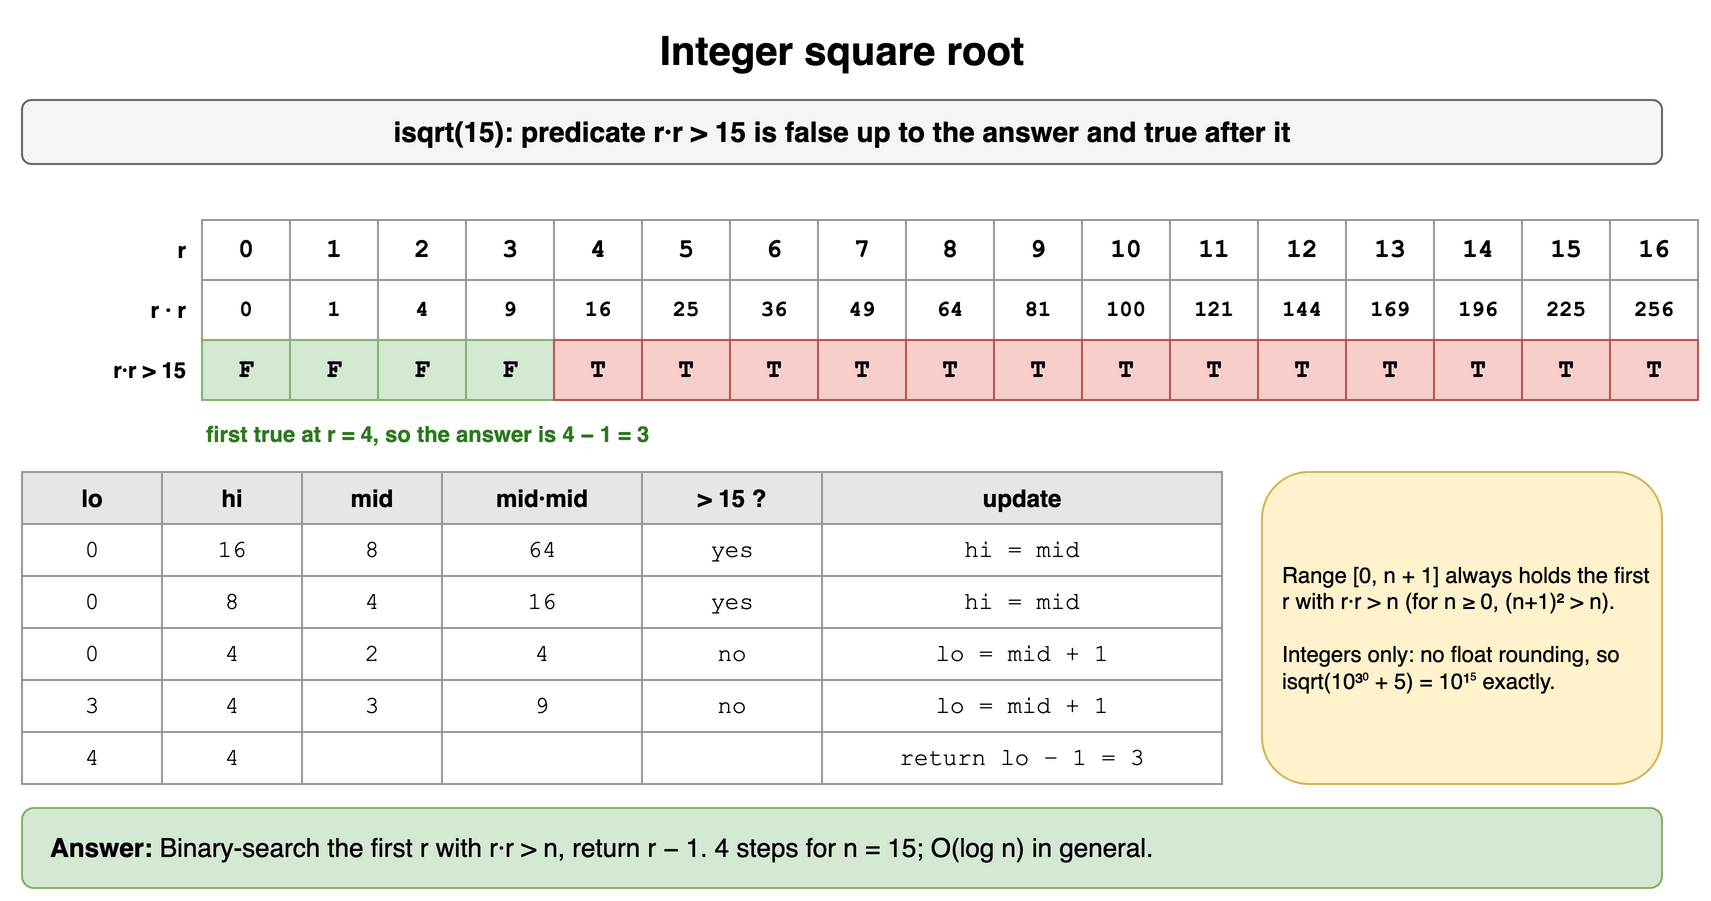

The diagram above was exported from draw.io. Its source (the exported page's mxGraphModel, read from the mxfile embedded in the PNG):
<mxGraphModel dx="900" dy="460" grid="1" gridSize="10" guides="1" tooltips="1" connect="1" arrows="1" fold="1" page="1" pageScale="1" pageWidth="900" pageHeight="460" math="0" shadow="0">
  <root>
    <mxCell id="0" />
    <mxCell id="1" parent="0" />
    <mxCell id="t91" value="Integer square root" style="text;html=1;align=center;verticalAlign=middle;whiteSpace=wrap;fontSize=20;fontStyle=1;" vertex="1" parent="1">
      <mxGeometry x="40" y="10" width="820" height="30" as="geometry" />
    </mxCell>
    <mxCell id="t92" value="isqrt(15): predicate r·r &gt; 15 is false up to the answer and true after it" style="rounded=1;whiteSpace=wrap;html=1;fillColor=#f5f5f5;strokeColor=#666666;fontStyle=1;fontSize=14;" vertex="1" parent="1">
      <mxGeometry x="40" y="50" width="820" height="32" as="geometry" />
    </mxCell>
    <mxCell id="t93" value="r" style="text;html=1;whiteSpace=wrap;fontSize=11;align=right;verticalAlign=middle;fontStyle=1;" vertex="1" parent="1">
      <mxGeometry x="44" y="110" width="80" height="30" as="geometry" />
    </mxCell>
    <mxCell id="t94" value="0" style="rounded=0;whiteSpace=wrap;html=1;fontFamily=Courier New;fontStyle=1;fontSize=13;fillColor=#ffffff;strokeColor=#999999;" vertex="1" parent="1">
      <mxGeometry x="130" y="110" width="44" height="30" as="geometry" />
    </mxCell>
    <mxCell id="t95" value="1" style="rounded=0;whiteSpace=wrap;html=1;fontFamily=Courier New;fontStyle=1;fontSize=13;fillColor=#ffffff;strokeColor=#999999;" vertex="1" parent="1">
      <mxGeometry x="174" y="110" width="44" height="30" as="geometry" />
    </mxCell>
    <mxCell id="t96" value="2" style="rounded=0;whiteSpace=wrap;html=1;fontFamily=Courier New;fontStyle=1;fontSize=13;fillColor=#ffffff;strokeColor=#999999;" vertex="1" parent="1">
      <mxGeometry x="218" y="110" width="44" height="30" as="geometry" />
    </mxCell>
    <mxCell id="t97" value="3" style="rounded=0;whiteSpace=wrap;html=1;fontFamily=Courier New;fontStyle=1;fontSize=13;fillColor=#ffffff;strokeColor=#999999;" vertex="1" parent="1">
      <mxGeometry x="262" y="110" width="44" height="30" as="geometry" />
    </mxCell>
    <mxCell id="t98" value="4" style="rounded=0;whiteSpace=wrap;html=1;fontFamily=Courier New;fontStyle=1;fontSize=13;fillColor=#ffffff;strokeColor=#999999;" vertex="1" parent="1">
      <mxGeometry x="306" y="110" width="44" height="30" as="geometry" />
    </mxCell>
    <mxCell id="t99" value="5" style="rounded=0;whiteSpace=wrap;html=1;fontFamily=Courier New;fontStyle=1;fontSize=13;fillColor=#ffffff;strokeColor=#999999;" vertex="1" parent="1">
      <mxGeometry x="350" y="110" width="44" height="30" as="geometry" />
    </mxCell>
    <mxCell id="t910" value="6" style="rounded=0;whiteSpace=wrap;html=1;fontFamily=Courier New;fontStyle=1;fontSize=13;fillColor=#ffffff;strokeColor=#999999;" vertex="1" parent="1">
      <mxGeometry x="394" y="110" width="44" height="30" as="geometry" />
    </mxCell>
    <mxCell id="t911" value="7" style="rounded=0;whiteSpace=wrap;html=1;fontFamily=Courier New;fontStyle=1;fontSize=13;fillColor=#ffffff;strokeColor=#999999;" vertex="1" parent="1">
      <mxGeometry x="438" y="110" width="44" height="30" as="geometry" />
    </mxCell>
    <mxCell id="t912" value="8" style="rounded=0;whiteSpace=wrap;html=1;fontFamily=Courier New;fontStyle=1;fontSize=13;fillColor=#ffffff;strokeColor=#999999;" vertex="1" parent="1">
      <mxGeometry x="482" y="110" width="44" height="30" as="geometry" />
    </mxCell>
    <mxCell id="t913" value="9" style="rounded=0;whiteSpace=wrap;html=1;fontFamily=Courier New;fontStyle=1;fontSize=13;fillColor=#ffffff;strokeColor=#999999;" vertex="1" parent="1">
      <mxGeometry x="526" y="110" width="44" height="30" as="geometry" />
    </mxCell>
    <mxCell id="t914" value="10" style="rounded=0;whiteSpace=wrap;html=1;fontFamily=Courier New;fontStyle=1;fontSize=13;fillColor=#ffffff;strokeColor=#999999;" vertex="1" parent="1">
      <mxGeometry x="570" y="110" width="44" height="30" as="geometry" />
    </mxCell>
    <mxCell id="t915" value="11" style="rounded=0;whiteSpace=wrap;html=1;fontFamily=Courier New;fontStyle=1;fontSize=13;fillColor=#ffffff;strokeColor=#999999;" vertex="1" parent="1">
      <mxGeometry x="614" y="110" width="44" height="30" as="geometry" />
    </mxCell>
    <mxCell id="t916" value="12" style="rounded=0;whiteSpace=wrap;html=1;fontFamily=Courier New;fontStyle=1;fontSize=13;fillColor=#ffffff;strokeColor=#999999;" vertex="1" parent="1">
      <mxGeometry x="658" y="110" width="44" height="30" as="geometry" />
    </mxCell>
    <mxCell id="t917" value="13" style="rounded=0;whiteSpace=wrap;html=1;fontFamily=Courier New;fontStyle=1;fontSize=13;fillColor=#ffffff;strokeColor=#999999;" vertex="1" parent="1">
      <mxGeometry x="702" y="110" width="44" height="30" as="geometry" />
    </mxCell>
    <mxCell id="t918" value="14" style="rounded=0;whiteSpace=wrap;html=1;fontFamily=Courier New;fontStyle=1;fontSize=13;fillColor=#ffffff;strokeColor=#999999;" vertex="1" parent="1">
      <mxGeometry x="746" y="110" width="44" height="30" as="geometry" />
    </mxCell>
    <mxCell id="t919" value="15" style="rounded=0;whiteSpace=wrap;html=1;fontFamily=Courier New;fontStyle=1;fontSize=13;fillColor=#ffffff;strokeColor=#999999;" vertex="1" parent="1">
      <mxGeometry x="790" y="110" width="44" height="30" as="geometry" />
    </mxCell>
    <mxCell id="t920" value="16" style="rounded=0;whiteSpace=wrap;html=1;fontFamily=Courier New;fontStyle=1;fontSize=13;fillColor=#ffffff;strokeColor=#999999;" vertex="1" parent="1">
      <mxGeometry x="834" y="110" width="44" height="30" as="geometry" />
    </mxCell>
    <mxCell id="t921" value="r · r" style="text;html=1;whiteSpace=wrap;fontSize=11;align=right;verticalAlign=middle;fontStyle=1;" vertex="1" parent="1">
      <mxGeometry x="44" y="140" width="80" height="30" as="geometry" />
    </mxCell>
    <mxCell id="t922" value="0" style="rounded=0;whiteSpace=wrap;html=1;fontFamily=Courier New;fontStyle=1;fontSize=13;fillColor=#ffffff;strokeColor=#999999;fontSize=11;" vertex="1" parent="1">
      <mxGeometry x="130" y="140" width="44" height="30" as="geometry" />
    </mxCell>
    <mxCell id="t923" value="1" style="rounded=0;whiteSpace=wrap;html=1;fontFamily=Courier New;fontStyle=1;fontSize=13;fillColor=#ffffff;strokeColor=#999999;fontSize=11;" vertex="1" parent="1">
      <mxGeometry x="174" y="140" width="44" height="30" as="geometry" />
    </mxCell>
    <mxCell id="t924" value="4" style="rounded=0;whiteSpace=wrap;html=1;fontFamily=Courier New;fontStyle=1;fontSize=13;fillColor=#ffffff;strokeColor=#999999;fontSize=11;" vertex="1" parent="1">
      <mxGeometry x="218" y="140" width="44" height="30" as="geometry" />
    </mxCell>
    <mxCell id="t925" value="9" style="rounded=0;whiteSpace=wrap;html=1;fontFamily=Courier New;fontStyle=1;fontSize=13;fillColor=#ffffff;strokeColor=#999999;fontSize=11;" vertex="1" parent="1">
      <mxGeometry x="262" y="140" width="44" height="30" as="geometry" />
    </mxCell>
    <mxCell id="t926" value="16" style="rounded=0;whiteSpace=wrap;html=1;fontFamily=Courier New;fontStyle=1;fontSize=13;fillColor=#ffffff;strokeColor=#999999;fontSize=11;" vertex="1" parent="1">
      <mxGeometry x="306" y="140" width="44" height="30" as="geometry" />
    </mxCell>
    <mxCell id="t927" value="25" style="rounded=0;whiteSpace=wrap;html=1;fontFamily=Courier New;fontStyle=1;fontSize=13;fillColor=#ffffff;strokeColor=#999999;fontSize=11;" vertex="1" parent="1">
      <mxGeometry x="350" y="140" width="44" height="30" as="geometry" />
    </mxCell>
    <mxCell id="t928" value="36" style="rounded=0;whiteSpace=wrap;html=1;fontFamily=Courier New;fontStyle=1;fontSize=13;fillColor=#ffffff;strokeColor=#999999;fontSize=11;" vertex="1" parent="1">
      <mxGeometry x="394" y="140" width="44" height="30" as="geometry" />
    </mxCell>
    <mxCell id="t929" value="49" style="rounded=0;whiteSpace=wrap;html=1;fontFamily=Courier New;fontStyle=1;fontSize=13;fillColor=#ffffff;strokeColor=#999999;fontSize=11;" vertex="1" parent="1">
      <mxGeometry x="438" y="140" width="44" height="30" as="geometry" />
    </mxCell>
    <mxCell id="t930" value="64" style="rounded=0;whiteSpace=wrap;html=1;fontFamily=Courier New;fontStyle=1;fontSize=13;fillColor=#ffffff;strokeColor=#999999;fontSize=11;" vertex="1" parent="1">
      <mxGeometry x="482" y="140" width="44" height="30" as="geometry" />
    </mxCell>
    <mxCell id="t931" value="81" style="rounded=0;whiteSpace=wrap;html=1;fontFamily=Courier New;fontStyle=1;fontSize=13;fillColor=#ffffff;strokeColor=#999999;fontSize=11;" vertex="1" parent="1">
      <mxGeometry x="526" y="140" width="44" height="30" as="geometry" />
    </mxCell>
    <mxCell id="t932" value="100" style="rounded=0;whiteSpace=wrap;html=1;fontFamily=Courier New;fontStyle=1;fontSize=13;fillColor=#ffffff;strokeColor=#999999;fontSize=11;" vertex="1" parent="1">
      <mxGeometry x="570" y="140" width="44" height="30" as="geometry" />
    </mxCell>
    <mxCell id="t933" value="121" style="rounded=0;whiteSpace=wrap;html=1;fontFamily=Courier New;fontStyle=1;fontSize=13;fillColor=#ffffff;strokeColor=#999999;fontSize=11;" vertex="1" parent="1">
      <mxGeometry x="614" y="140" width="44" height="30" as="geometry" />
    </mxCell>
    <mxCell id="t934" value="144" style="rounded=0;whiteSpace=wrap;html=1;fontFamily=Courier New;fontStyle=1;fontSize=13;fillColor=#ffffff;strokeColor=#999999;fontSize=11;" vertex="1" parent="1">
      <mxGeometry x="658" y="140" width="44" height="30" as="geometry" />
    </mxCell>
    <mxCell id="t935" value="169" style="rounded=0;whiteSpace=wrap;html=1;fontFamily=Courier New;fontStyle=1;fontSize=13;fillColor=#ffffff;strokeColor=#999999;fontSize=11;" vertex="1" parent="1">
      <mxGeometry x="702" y="140" width="44" height="30" as="geometry" />
    </mxCell>
    <mxCell id="t936" value="196" style="rounded=0;whiteSpace=wrap;html=1;fontFamily=Courier New;fontStyle=1;fontSize=13;fillColor=#ffffff;strokeColor=#999999;fontSize=11;" vertex="1" parent="1">
      <mxGeometry x="746" y="140" width="44" height="30" as="geometry" />
    </mxCell>
    <mxCell id="t937" value="225" style="rounded=0;whiteSpace=wrap;html=1;fontFamily=Courier New;fontStyle=1;fontSize=13;fillColor=#ffffff;strokeColor=#999999;fontSize=11;" vertex="1" parent="1">
      <mxGeometry x="790" y="140" width="44" height="30" as="geometry" />
    </mxCell>
    <mxCell id="t938" value="256" style="rounded=0;whiteSpace=wrap;html=1;fontFamily=Courier New;fontStyle=1;fontSize=13;fillColor=#ffffff;strokeColor=#999999;fontSize=11;" vertex="1" parent="1">
      <mxGeometry x="834" y="140" width="44" height="30" as="geometry" />
    </mxCell>
    <mxCell id="t939" value="r·r &gt; 15" style="text;html=1;whiteSpace=wrap;fontSize=11;align=right;verticalAlign=middle;fontStyle=1;" vertex="1" parent="1">
      <mxGeometry x="44" y="170" width="80" height="30" as="geometry" />
    </mxCell>
    <mxCell id="t940" value="F" style="rounded=0;whiteSpace=wrap;html=1;fontFamily=Courier New;fontStyle=1;fontSize=13;fillColor=#d5e8d4;strokeColor=#82b366;" vertex="1" parent="1">
      <mxGeometry x="130" y="170" width="44" height="30" as="geometry" />
    </mxCell>
    <mxCell id="t941" value="F" style="rounded=0;whiteSpace=wrap;html=1;fontFamily=Courier New;fontStyle=1;fontSize=13;fillColor=#d5e8d4;strokeColor=#82b366;" vertex="1" parent="1">
      <mxGeometry x="174" y="170" width="44" height="30" as="geometry" />
    </mxCell>
    <mxCell id="t942" value="F" style="rounded=0;whiteSpace=wrap;html=1;fontFamily=Courier New;fontStyle=1;fontSize=13;fillColor=#d5e8d4;strokeColor=#82b366;" vertex="1" parent="1">
      <mxGeometry x="218" y="170" width="44" height="30" as="geometry" />
    </mxCell>
    <mxCell id="t943" value="F" style="rounded=0;whiteSpace=wrap;html=1;fontFamily=Courier New;fontStyle=1;fontSize=13;fillColor=#d5e8d4;strokeColor=#82b366;" vertex="1" parent="1">
      <mxGeometry x="262" y="170" width="44" height="30" as="geometry" />
    </mxCell>
    <mxCell id="t944" value="T" style="rounded=0;whiteSpace=wrap;html=1;fontFamily=Courier New;fontStyle=1;fontSize=13;fillColor=#f8cecc;strokeColor=#b85450;" vertex="1" parent="1">
      <mxGeometry x="306" y="170" width="44" height="30" as="geometry" />
    </mxCell>
    <mxCell id="t945" value="T" style="rounded=0;whiteSpace=wrap;html=1;fontFamily=Courier New;fontStyle=1;fontSize=13;fillColor=#f8cecc;strokeColor=#b85450;" vertex="1" parent="1">
      <mxGeometry x="350" y="170" width="44" height="30" as="geometry" />
    </mxCell>
    <mxCell id="t946" value="T" style="rounded=0;whiteSpace=wrap;html=1;fontFamily=Courier New;fontStyle=1;fontSize=13;fillColor=#f8cecc;strokeColor=#b85450;" vertex="1" parent="1">
      <mxGeometry x="394" y="170" width="44" height="30" as="geometry" />
    </mxCell>
    <mxCell id="t947" value="T" style="rounded=0;whiteSpace=wrap;html=1;fontFamily=Courier New;fontStyle=1;fontSize=13;fillColor=#f8cecc;strokeColor=#b85450;" vertex="1" parent="1">
      <mxGeometry x="438" y="170" width="44" height="30" as="geometry" />
    </mxCell>
    <mxCell id="t948" value="T" style="rounded=0;whiteSpace=wrap;html=1;fontFamily=Courier New;fontStyle=1;fontSize=13;fillColor=#f8cecc;strokeColor=#b85450;" vertex="1" parent="1">
      <mxGeometry x="482" y="170" width="44" height="30" as="geometry" />
    </mxCell>
    <mxCell id="t949" value="T" style="rounded=0;whiteSpace=wrap;html=1;fontFamily=Courier New;fontStyle=1;fontSize=13;fillColor=#f8cecc;strokeColor=#b85450;" vertex="1" parent="1">
      <mxGeometry x="526" y="170" width="44" height="30" as="geometry" />
    </mxCell>
    <mxCell id="t950" value="T" style="rounded=0;whiteSpace=wrap;html=1;fontFamily=Courier New;fontStyle=1;fontSize=13;fillColor=#f8cecc;strokeColor=#b85450;" vertex="1" parent="1">
      <mxGeometry x="570" y="170" width="44" height="30" as="geometry" />
    </mxCell>
    <mxCell id="t951" value="T" style="rounded=0;whiteSpace=wrap;html=1;fontFamily=Courier New;fontStyle=1;fontSize=13;fillColor=#f8cecc;strokeColor=#b85450;" vertex="1" parent="1">
      <mxGeometry x="614" y="170" width="44" height="30" as="geometry" />
    </mxCell>
    <mxCell id="t952" value="T" style="rounded=0;whiteSpace=wrap;html=1;fontFamily=Courier New;fontStyle=1;fontSize=13;fillColor=#f8cecc;strokeColor=#b85450;" vertex="1" parent="1">
      <mxGeometry x="658" y="170" width="44" height="30" as="geometry" />
    </mxCell>
    <mxCell id="t953" value="T" style="rounded=0;whiteSpace=wrap;html=1;fontFamily=Courier New;fontStyle=1;fontSize=13;fillColor=#f8cecc;strokeColor=#b85450;" vertex="1" parent="1">
      <mxGeometry x="702" y="170" width="44" height="30" as="geometry" />
    </mxCell>
    <mxCell id="t954" value="T" style="rounded=0;whiteSpace=wrap;html=1;fontFamily=Courier New;fontStyle=1;fontSize=13;fillColor=#f8cecc;strokeColor=#b85450;" vertex="1" parent="1">
      <mxGeometry x="746" y="170" width="44" height="30" as="geometry" />
    </mxCell>
    <mxCell id="t955" value="T" style="rounded=0;whiteSpace=wrap;html=1;fontFamily=Courier New;fontStyle=1;fontSize=13;fillColor=#f8cecc;strokeColor=#b85450;" vertex="1" parent="1">
      <mxGeometry x="790" y="170" width="44" height="30" as="geometry" />
    </mxCell>
    <mxCell id="t956" value="T" style="rounded=0;whiteSpace=wrap;html=1;fontFamily=Courier New;fontStyle=1;fontSize=13;fillColor=#f8cecc;strokeColor=#b85450;" vertex="1" parent="1">
      <mxGeometry x="834" y="170" width="44" height="30" as="geometry" />
    </mxCell>
    <mxCell id="t957" value="first true at r = 4, so the answer is 4 − 1 = 3" style="text;html=1;whiteSpace=wrap;fontSize=11;fontStyle=1;fontColor=#2d7a1f;align=left;" vertex="1" parent="1">
      <mxGeometry x="130" y="204" width="600" height="18" as="geometry" />
    </mxCell>
    <mxCell id="t958" value="lo" style="whiteSpace=wrap;html=1;fillColor=#e6e6e6;strokeColor=#999999;fontStyle=1;fontSize=12;" vertex="1" parent="1">
      <mxGeometry x="40" y="236" width="70" height="26" as="geometry" />
    </mxCell>
    <mxCell id="t959" value="hi" style="whiteSpace=wrap;html=1;fillColor=#e6e6e6;strokeColor=#999999;fontStyle=1;fontSize=12;" vertex="1" parent="1">
      <mxGeometry x="110" y="236" width="70" height="26" as="geometry" />
    </mxCell>
    <mxCell id="t960" value="mid" style="whiteSpace=wrap;html=1;fillColor=#e6e6e6;strokeColor=#999999;fontStyle=1;fontSize=12;" vertex="1" parent="1">
      <mxGeometry x="180" y="236" width="70" height="26" as="geometry" />
    </mxCell>
    <mxCell id="t961" value="mid·mid" style="whiteSpace=wrap;html=1;fillColor=#e6e6e6;strokeColor=#999999;fontStyle=1;fontSize=12;" vertex="1" parent="1">
      <mxGeometry x="250" y="236" width="100" height="26" as="geometry" />
    </mxCell>
    <mxCell id="t962" value="&gt; 15 ?" style="whiteSpace=wrap;html=1;fillColor=#e6e6e6;strokeColor=#999999;fontStyle=1;fontSize=12;" vertex="1" parent="1">
      <mxGeometry x="350" y="236" width="90" height="26" as="geometry" />
    </mxCell>
    <mxCell id="t963" value="update" style="whiteSpace=wrap;html=1;fillColor=#e6e6e6;strokeColor=#999999;fontStyle=1;fontSize=12;" vertex="1" parent="1">
      <mxGeometry x="440" y="236" width="200" height="26" as="geometry" />
    </mxCell>
    <mxCell id="t964" value="0" style="whiteSpace=wrap;html=1;strokeColor=#999999;fontSize=12;fillColor=#ffffff;fontFamily=Courier New;" vertex="1" parent="1">
      <mxGeometry x="40" y="262" width="70" height="26" as="geometry" />
    </mxCell>
    <mxCell id="t965" value="16" style="whiteSpace=wrap;html=1;strokeColor=#999999;fontSize=12;fillColor=#ffffff;fontFamily=Courier New;" vertex="1" parent="1">
      <mxGeometry x="110" y="262" width="70" height="26" as="geometry" />
    </mxCell>
    <mxCell id="t966" value="8" style="whiteSpace=wrap;html=1;strokeColor=#999999;fontSize=12;fillColor=#ffffff;fontFamily=Courier New;" vertex="1" parent="1">
      <mxGeometry x="180" y="262" width="70" height="26" as="geometry" />
    </mxCell>
    <mxCell id="t967" value="64" style="whiteSpace=wrap;html=1;strokeColor=#999999;fontSize=12;fillColor=#ffffff;fontFamily=Courier New;" vertex="1" parent="1">
      <mxGeometry x="250" y="262" width="100" height="26" as="geometry" />
    </mxCell>
    <mxCell id="t968" value="yes" style="whiteSpace=wrap;html=1;strokeColor=#999999;fontSize=12;fillColor=#ffffff;fontFamily=Courier New;" vertex="1" parent="1">
      <mxGeometry x="350" y="262" width="90" height="26" as="geometry" />
    </mxCell>
    <mxCell id="t969" value="hi = mid" style="whiteSpace=wrap;html=1;strokeColor=#999999;fontSize=12;fillColor=#ffffff;fontFamily=Courier New;" vertex="1" parent="1">
      <mxGeometry x="440" y="262" width="200" height="26" as="geometry" />
    </mxCell>
    <mxCell id="t970" value="0" style="whiteSpace=wrap;html=1;strokeColor=#999999;fontSize=12;fillColor=#ffffff;fontFamily=Courier New;" vertex="1" parent="1">
      <mxGeometry x="40" y="288" width="70" height="26" as="geometry" />
    </mxCell>
    <mxCell id="t971" value="8" style="whiteSpace=wrap;html=1;strokeColor=#999999;fontSize=12;fillColor=#ffffff;fontFamily=Courier New;" vertex="1" parent="1">
      <mxGeometry x="110" y="288" width="70" height="26" as="geometry" />
    </mxCell>
    <mxCell id="t972" value="4" style="whiteSpace=wrap;html=1;strokeColor=#999999;fontSize=12;fillColor=#ffffff;fontFamily=Courier New;" vertex="1" parent="1">
      <mxGeometry x="180" y="288" width="70" height="26" as="geometry" />
    </mxCell>
    <mxCell id="t973" value="16" style="whiteSpace=wrap;html=1;strokeColor=#999999;fontSize=12;fillColor=#ffffff;fontFamily=Courier New;" vertex="1" parent="1">
      <mxGeometry x="250" y="288" width="100" height="26" as="geometry" />
    </mxCell>
    <mxCell id="t974" value="yes" style="whiteSpace=wrap;html=1;strokeColor=#999999;fontSize=12;fillColor=#ffffff;fontFamily=Courier New;" vertex="1" parent="1">
      <mxGeometry x="350" y="288" width="90" height="26" as="geometry" />
    </mxCell>
    <mxCell id="t975" value="hi = mid" style="whiteSpace=wrap;html=1;strokeColor=#999999;fontSize=12;fillColor=#ffffff;fontFamily=Courier New;" vertex="1" parent="1">
      <mxGeometry x="440" y="288" width="200" height="26" as="geometry" />
    </mxCell>
    <mxCell id="t976" value="0" style="whiteSpace=wrap;html=1;strokeColor=#999999;fontSize=12;fillColor=#ffffff;fontFamily=Courier New;" vertex="1" parent="1">
      <mxGeometry x="40" y="314" width="70" height="26" as="geometry" />
    </mxCell>
    <mxCell id="t977" value="4" style="whiteSpace=wrap;html=1;strokeColor=#999999;fontSize=12;fillColor=#ffffff;fontFamily=Courier New;" vertex="1" parent="1">
      <mxGeometry x="110" y="314" width="70" height="26" as="geometry" />
    </mxCell>
    <mxCell id="t978" value="2" style="whiteSpace=wrap;html=1;strokeColor=#999999;fontSize=12;fillColor=#ffffff;fontFamily=Courier New;" vertex="1" parent="1">
      <mxGeometry x="180" y="314" width="70" height="26" as="geometry" />
    </mxCell>
    <mxCell id="t979" value="4" style="whiteSpace=wrap;html=1;strokeColor=#999999;fontSize=12;fillColor=#ffffff;fontFamily=Courier New;" vertex="1" parent="1">
      <mxGeometry x="250" y="314" width="100" height="26" as="geometry" />
    </mxCell>
    <mxCell id="t980" value="no" style="whiteSpace=wrap;html=1;strokeColor=#999999;fontSize=12;fillColor=#ffffff;fontFamily=Courier New;" vertex="1" parent="1">
      <mxGeometry x="350" y="314" width="90" height="26" as="geometry" />
    </mxCell>
    <mxCell id="t981" value="lo = mid + 1" style="whiteSpace=wrap;html=1;strokeColor=#999999;fontSize=12;fillColor=#ffffff;fontFamily=Courier New;" vertex="1" parent="1">
      <mxGeometry x="440" y="314" width="200" height="26" as="geometry" />
    </mxCell>
    <mxCell id="t982" value="3" style="whiteSpace=wrap;html=1;strokeColor=#999999;fontSize=12;fillColor=#ffffff;fontFamily=Courier New;" vertex="1" parent="1">
      <mxGeometry x="40" y="340" width="70" height="26" as="geometry" />
    </mxCell>
    <mxCell id="t983" value="4" style="whiteSpace=wrap;html=1;strokeColor=#999999;fontSize=12;fillColor=#ffffff;fontFamily=Courier New;" vertex="1" parent="1">
      <mxGeometry x="110" y="340" width="70" height="26" as="geometry" />
    </mxCell>
    <mxCell id="t984" value="3" style="whiteSpace=wrap;html=1;strokeColor=#999999;fontSize=12;fillColor=#ffffff;fontFamily=Courier New;" vertex="1" parent="1">
      <mxGeometry x="180" y="340" width="70" height="26" as="geometry" />
    </mxCell>
    <mxCell id="t985" value="9" style="whiteSpace=wrap;html=1;strokeColor=#999999;fontSize=12;fillColor=#ffffff;fontFamily=Courier New;" vertex="1" parent="1">
      <mxGeometry x="250" y="340" width="100" height="26" as="geometry" />
    </mxCell>
    <mxCell id="t986" value="no" style="whiteSpace=wrap;html=1;strokeColor=#999999;fontSize=12;fillColor=#ffffff;fontFamily=Courier New;" vertex="1" parent="1">
      <mxGeometry x="350" y="340" width="90" height="26" as="geometry" />
    </mxCell>
    <mxCell id="t987" value="lo = mid + 1" style="whiteSpace=wrap;html=1;strokeColor=#999999;fontSize=12;fillColor=#ffffff;fontFamily=Courier New;" vertex="1" parent="1">
      <mxGeometry x="440" y="340" width="200" height="26" as="geometry" />
    </mxCell>
    <mxCell id="t988" value="4" style="whiteSpace=wrap;html=1;strokeColor=#999999;fontSize=12;fillColor=#ffffff;fontFamily=Courier New;" vertex="1" parent="1">
      <mxGeometry x="40" y="366" width="70" height="26" as="geometry" />
    </mxCell>
    <mxCell id="t989" value="4" style="whiteSpace=wrap;html=1;strokeColor=#999999;fontSize=12;fillColor=#ffffff;fontFamily=Courier New;" vertex="1" parent="1">
      <mxGeometry x="110" y="366" width="70" height="26" as="geometry" />
    </mxCell>
    <mxCell id="t990" value="" style="whiteSpace=wrap;html=1;strokeColor=#999999;fontSize=12;fillColor=#ffffff;fontFamily=Courier New;" vertex="1" parent="1">
      <mxGeometry x="180" y="366" width="70" height="26" as="geometry" />
    </mxCell>
    <mxCell id="t991" value="" style="whiteSpace=wrap;html=1;strokeColor=#999999;fontSize=12;fillColor=#ffffff;fontFamily=Courier New;" vertex="1" parent="1">
      <mxGeometry x="250" y="366" width="100" height="26" as="geometry" />
    </mxCell>
    <mxCell id="t992" value="" style="whiteSpace=wrap;html=1;strokeColor=#999999;fontSize=12;fillColor=#ffffff;fontFamily=Courier New;" vertex="1" parent="1">
      <mxGeometry x="350" y="366" width="90" height="26" as="geometry" />
    </mxCell>
    <mxCell id="t993" value="return lo − 1 = 3" style="whiteSpace=wrap;html=1;strokeColor=#999999;fontSize=12;fillColor=#ffffff;fontFamily=Courier New;" vertex="1" parent="1">
      <mxGeometry x="440" y="366" width="200" height="26" as="geometry" />
    </mxCell>
    <mxCell id="t994" value="Range [0, n + 1] always holds the first r with r·r &amp;gt; n (for n ≥ 0, (n+1)² &amp;gt; n).&lt;br&gt;&lt;br&gt;Integers only: no float rounding, so isqrt(10³⁰ + 5) = 10¹⁵ exactly." style="rounded=1;whiteSpace=wrap;html=1;fillColor=#fff2cc;strokeColor=#d6b656;fontSize=11;align=left;spacingLeft=8;spacingRight=6;" vertex="1" parent="1">
      <mxGeometry x="660" y="236" width="200" height="156" as="geometry" />
    </mxCell>
    <mxCell id="t995" value="&lt;b&gt;Answer:&lt;/b&gt; Binary-search the first r with r·r &gt; n, return r − 1. 4 steps for n = 15; O(log n) in general." style="rounded=1;whiteSpace=wrap;html=1;fillColor=#d5e8d4;strokeColor=#82b366;fontSize=13;align=left;spacingLeft=12;" vertex="1" parent="1">
      <mxGeometry x="40" y="404" width="820" height="40" as="geometry" />
    </mxCell>
  </root>
</mxGraphModel>